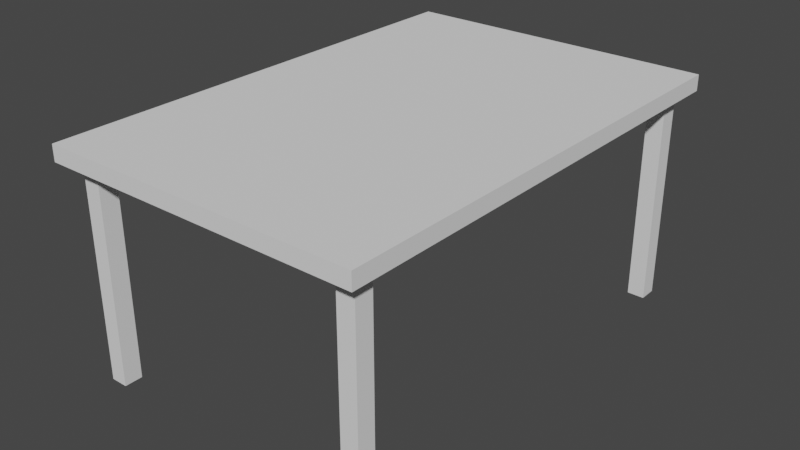 # Source: table.blend  (saved by Blender 2.90.8; exported with 4.5.12 LTS)
import bpy
from mathutils import Matrix  # noqa: F401  (used for matrix-valued properties, if any)

bpy.ops.wm.read_factory_settings(use_empty=True)
scene = bpy.context.scene
scene.name = 'Scene'

# ---- collections
col_collection = bpy.data.collections.new('Collection'); scene.collection.children.link(col_collection)

# ---- world
world_world = bpy.data.worlds.new('World'); scene.world = world_world
world_world.use_nodes = True; world_world.node_tree.nodes.clear()
_N = world_world.node_tree.nodes; _L = world_world.node_tree.links
n0 = _N.new('ShaderNodeOutputWorld'); n0.name = 'World Output'; n0.location = (300, 300)
n1 = _N.new('ShaderNodeBackground'); n1.name = 'Background'; n1.location = (10, 300)
n1.inputs[0].default_value = (0.05088, 0.05088, 0.05088, 1.0)
_L.new(n1.outputs[0], n0.inputs[0])
n0.is_active_output = True
world_world.color = (0.05088, 0.05088, 0.05088)
world_world.use_sun_shadow = False
world_world.sun_shadow_jitter_overblur = 0.0

# ---- meshes
me_cube_005 = bpy.data.meshes.new('Cube.005')
me_cube_005.from_pydata([(-1.0, -1.0, -1.0), (-1.0, -1.0, 1.0), (-1.0, 1.0, -1.0), (-1.0, 1.0, 1.0), (1.0, -1.0, -1.0), (1.0, -1.0, 1.0), (1.0, 1.0, -1.0), (1.0, 1.0, 1.0), (-1.0, 0.9293, -1.0), (-1.0, 0.8535, -1.0), (-1.0, -0.8535, -1.0), (-1.0, -0.9293, -1.0), (-1.0, -0.9293, 1.0), (-1.0, -0.8535, 1.0), (-1.0, 0.8535, 1.0), (-1.0, 0.9293, 1.0), (1.0, -0.9293, -1.0), (1.0, -0.8535, -1.0), (1.0, 0.8535, -1.0), (1.0, 0.9293, -1.0), (1.0, 0.9293, 1.0), (1.0, 0.8535, 1.0), (1.0, -0.8535, 1.0), (1.0, -0.9293, 1.0), (0.9188, 1.0, -1.0), (-0.9188, 1.0, -1.0), (-0.9188, 1.0, 1.0), (0.9188, 1.0, 1.0), (-0.9188, -1.0, -1.0), (0.9188, -1.0, -1.0), (0.9188, -1.0, 1.0), (-0.9188, -1.0, 1.0), (-0.9188, 0.9293, 1.0), (0.9188, 0.9293, 1.0), (-0.9188, 0.8535, 1.0), (0.9188, 0.8535, 1.0), (-0.9188, -0.8535, 1.0), (0.9188, -0.8535, 1.0), (-0.9188, -0.9293, 1.0), (0.9188, -0.9293, 1.0), (0.9188, 0.9293, -1.0), (-0.9188, 0.9293, -1.0), (0.9188, 0.8535, -1.0), (-0.9188, 0.8535, -1.0), (0.9188, -0.8535, -1.0), (-0.9188, -0.8535, -1.0), (0.9188, -0.9293, -1.0), (-0.9188, -0.9293, -1.0), (0.8109, 1.0, -1.0), (-0.8109, 1.0, -1.0), (-0.8109, 1.0, 1.0), (0.8109, 1.0, 1.0), (-0.8109, -1.0, -1.0), (0.8109, -1.0, -1.0), (0.8109, -1.0, 1.0), (-0.8109, -1.0, 1.0), (-0.8109, 0.9293, 1.0), (0.8109, 0.9293, 1.0), (-0.8109, 0.8535, 1.0), (0.8109, 0.8535, 1.0), (-0.8109, -0.8535, 1.0), (0.8109, -0.8535, 1.0), (-0.8109, -0.9293, 1.0), (0.8109, -0.9293, 1.0), (0.8109, 0.9293, -1.0), (-0.8109, 0.9293, -1.0), (0.8109, 0.8535, -1.0), (-0.8109, 0.8535, -1.0), (0.8109, -0.8535, -1.0), (-0.8109, -0.8535, -1.0), (0.8109, -0.9293, -1.0), (-0.8109, -0.9293, -1.0), (-0.8109, 0.9293, -27.65), (-0.9188, 0.9293, -27.65), (-0.8109, 0.8535, -27.65), (-0.9188, 0.8535, -27.65), (-0.8109, -0.8535, -27.65), (-0.9188, -0.8535, -27.65), (-0.8109, -0.9293, -27.65), (-0.9188, -0.9293, -27.65), (0.9188, -0.8535, -27.65), (0.9188, -0.9293, -27.65), (0.9188, 0.9293, -27.65), (0.9188, 0.8535, -27.65), (0.8109, 0.9293, -27.65), (0.8109, 0.8535, -27.65), (0.8109, -0.8535, -27.65), (0.8109, -0.9293, -27.65)], [], [(8, 15, 3, 2), (24, 27, 7, 6), (16, 23, 5, 4), (28, 31, 1, 0), (46, 16, 4, 29), (38, 12, 1, 31), (26, 3, 15, 32), (32, 15, 14, 34), (34, 14, 13, 36), (36, 13, 12, 38), (24, 6, 19, 40), (40, 19, 18, 42), (42, 18, 17, 44), (44, 17, 16, 46), (6, 7, 20, 19), (19, 20, 21, 18), (18, 21, 22, 17), (17, 22, 23, 16), (0, 1, 12, 11), (11, 12, 13, 10), (10, 13, 14, 9), (9, 14, 15, 8), (10, 45, 47, 11), (42, 66, 85, 83), (9, 43, 45, 10), (66, 42, 44, 68), (8, 41, 43, 9), (40, 42, 83, 82), (2, 25, 41, 8), (48, 24, 40, 64), (22, 37, 39, 23), (60, 36, 38, 62), (21, 35, 37, 22), (58, 34, 36, 60), (20, 33, 35, 21), (56, 32, 34, 58), (7, 27, 33, 20), (50, 26, 32, 56), (23, 39, 30, 5), (62, 38, 31, 55), (11, 47, 28, 0), (70, 46, 29, 53), (4, 5, 30, 29), (52, 55, 31, 28), (2, 3, 26, 25), (48, 51, 27, 24), (25, 26, 50, 49), (49, 50, 51, 48), (29, 30, 54, 53), (53, 54, 55, 52), (47, 71, 52, 28), (71, 70, 53, 52), (39, 63, 54, 30), (63, 62, 55, 54), (27, 51, 57, 33), (51, 50, 56, 57), (33, 57, 59, 35), (57, 56, 58, 59), (35, 59, 61, 37), (59, 58, 60, 61), (37, 61, 63, 39), (61, 60, 62, 63), (25, 49, 65, 41), (49, 48, 64, 65), (45, 69, 76, 77), (65, 64, 66, 67), (43, 67, 69, 45), (67, 66, 68, 69), (70, 68, 86, 87), (69, 68, 70, 71), (86, 80, 81, 87), (84, 82, 83, 85), (73, 72, 74, 75), (77, 76, 78, 79), (71, 47, 79, 78), (65, 67, 74, 72), (68, 44, 80, 86), (47, 45, 77, 79), (66, 64, 84, 85), (41, 65, 72, 73), (44, 46, 81, 80), (46, 70, 87, 81), (67, 43, 75, 74), (64, 40, 82, 84), (69, 71, 78, 76), (43, 41, 73, 75)])
_uv = me_cube_005.uv_layers.new(name='UVMap')
_uv.uv.foreach_set('vector', [0.375, 0.2, 0.625, 0.2, 0.625, 0.25, 0.375, 0.25, 0.375, 0.4167, 0.625, 0.4167, 0.625, 0.5, 0.375, 0.5, 0.375, 0.7, 0.625, 0.7, 0.625, 0.75, 0.375, 0.75, 0.375, 0.9167, 0.625, 0.9167, 0.625, 1.0, 0.375, 1.0, 0.2917, 0.7, 0.375, 0.7, 0.375, 0.75, 0.2917, 0.75, 0.7917, 0.7, 0.875, 0.7, 0.875, 0.75, 0.7917, 0.75, 0.7917, 0.5, 0.875, 0.5, 0.875, 0.55, 0.7917, 0.55, 0.7917, 0.55, 0.875, 0.55, 0.875, 0.6, 0.7917, 0.6, 0.7917, 0.6, 0.875, 0.6, 0.875, 0.65, 0.7917, 0.65, 0.7917, 0.65, 0.875, 0.65, 0.875, 0.7, 0.7917, 0.7, 0.2917, 0.5, 0.375, 0.5, 0.375, 0.55, 0.2917, 0.55, 0.2917, 0.55, 0.375, 0.55, 0.375, 0.6, 0.2917, 0.6, 0.2917, 0.6, 0.375, 0.6, 0.375, 0.65, 0.2917, 0.65, 0.2917, 0.65, 0.375, 0.65, 0.375, 0.7, 0.2917, 0.7, 0.375, 0.5, 0.625, 0.5, 0.625, 0.55, 0.375, 0.55, 0.375, 0.55, 0.625, 0.55, 0.625, 0.6, 0.375, 0.6, 0.375, 0.6, 0.625, 0.6, 0.625, 0.65, 0.375, 0.65, 0.375, 0.65, 0.625, 0.65, 0.625, 0.7, 0.375, 0.7, 0.375, 0.0, 0.625, 0.0, 0.625, 0.05, 0.375, 0.05, 0.375, 0.05, 0.625, 0.05, 0.625, 0.1, 0.375, 0.1, 0.375, 0.1, 0.625, 0.1, 0.625, 0.15, 0.375, 0.15, 0.375, 0.15, 0.625, 0.15, 0.625, 0.2, 0.375, 0.2, 0.125, 0.65, 0.2083, 0.65, 0.2083, 0.7, 0.125, 0.7, 0.2917, 0.6, 0.2639, 0.6, 0.2639, 0.6, 0.2917, 0.6, 0.125, 0.6, 0.2083, 0.6, 0.2083, 0.65, 0.125, 0.65, 0.2639, 0.6, 0.2917, 0.6, 0.2917, 0.65, 0.2639, 0.65, 0.125, 0.55, 0.2083, 0.55, 0.2083, 0.6, 0.125, 0.6, 0.2917, 0.55, 0.2917, 0.6, 0.2917, 0.6, 0.2917, 0.55, 0.125, 0.5, 0.2083, 0.5, 0.2083, 0.55, 0.125, 0.55, 0.2639, 0.5, 0.2917, 0.5, 0.2917, 0.55, 0.2639, 0.55, 0.625, 0.65, 0.7083, 0.65, 0.7083, 0.7, 0.625, 0.7, 0.7639, 0.65, 0.7917, 0.65, 0.7917, 0.7, 0.7639, 0.7, 0.625, 0.6, 0.7083, 0.6, 0.7083, 0.65, 0.625, 0.65, 0.7639, 0.6, 0.7917, 0.6, 0.7917, 0.65, 0.7639, 0.65, 0.625, 0.55, 0.7083, 0.55, 0.7083, 0.6, 0.625, 0.6, 0.7639, 0.55, 0.7917, 0.55, 0.7917, 0.6, 0.7639, 0.6, 0.625, 0.5, 0.7083, 0.5, 0.7083, 0.55, 0.625, 0.55, 0.7639, 0.5, 0.7917, 0.5, 0.7917, 0.55, 0.7639, 0.55, 0.625, 0.7, 0.7083, 0.7, 0.7083, 0.75, 0.625, 0.75, 0.7639, 0.7, 0.7917, 0.7, 0.7917, 0.75, 0.7639, 0.75, 0.125, 0.7, 0.2083, 0.7, 0.2083, 0.75, 0.125, 0.75, 0.2639, 0.7, 0.2917, 0.7, 0.2917, 0.75, 0.2639, 0.75, 0.375, 0.75, 0.625, 0.75, 0.625, 0.8333, 0.375, 0.8333, 0.375, 0.8889, 0.625, 0.8889, 0.625, 0.9167, 0.375, 0.9167, 0.375, 0.25, 0.625, 0.25, 0.625, 0.3333, 0.375, 0.3333, 0.375, 0.3889, 0.625, 0.3889, 0.625, 0.4167, 0.375, 0.4167, 0.375, 0.3333, 0.625, 0.3333, 0.625, 0.3611, 0.375, 0.3611, 0.375, 0.3611, 0.625, 0.3611, 0.625, 0.3889, 0.375, 0.3889, 0.375, 0.8333, 0.625, 0.8333, 0.625, 0.8611, 0.375, 0.8611, 0.375, 0.8611, 0.625, 0.8611, 0.625, 0.8889, 0.375, 0.8889, 0.2083, 0.7, 0.2361, 0.7, 0.2361, 0.75, 0.2083, 0.75, 0.2361, 0.7, 0.2639, 0.7, 0.2639, 0.75, 0.2361, 0.75, 0.7083, 0.7, 0.7361, 0.7, 0.7361, 0.75, 0.7083, 0.75, 0.7361, 0.7, 0.7639, 0.7, 0.7639, 0.75, 0.7361, 0.75, 0.7083, 0.5, 0.7361, 0.5, 0.7361, 0.55, 0.7083, 0.55, 0.7361, 0.5, 0.7639, 0.5, 0.7639, 0.55, 0.7361, 0.55, 0.7083, 0.55, 0.7361, 0.55, 0.7361, 0.6, 0.7083, 0.6, 0.7361, 0.55, 0.7639, 0.55, 0.7639, 0.6, 0.7361, 0.6, 0.7083, 0.6, 0.7361, 0.6, 0.7361, 0.65, 0.7083, 0.65, 0.7361, 0.6, 0.7639, 0.6, 0.7639, 0.65, 0.7361, 0.65, 0.7083, 0.65, 0.7361, 0.65, 0.7361, 0.7, 0.7083, 0.7, 0.7361, 0.65, 0.7639, 0.65, 0.7639, 0.7, 0.7361, 0.7, 0.2083, 0.5, 0.2361, 0.5, 0.2361, 0.55, 0.2083, 0.55, 0.2361, 0.5, 0.2639, 0.5, 0.2639, 0.55, 0.2361, 0.55, 0.2083, 0.65, 0.2361, 0.65, 0.2361, 0.65, 0.2083, 0.65, 0.2361, 0.55, 0.2639, 0.55, 0.2639, 0.6, 0.2361, 0.6, 0.2083, 0.6, 0.2361, 0.6, 0.2361, 0.65, 0.2083, 0.65, 0.2361, 0.6, 0.2639, 0.6, 0.2639, 0.65, 0.2361, 0.65, 0.2639, 0.7, 0.2639, 0.65, 0.2639, 0.65, 0.2639, 0.7, 0.2361, 0.65, 0.2639, 0.65, 0.2639, 0.7, 0.2361, 0.7, 0.2639, 0.65, 0.2917, 0.65, 0.2917, 0.7, 0.2639, 0.7, 0.2639, 0.55, 0.2917, 0.55, 0.2917, 0.6, 0.2639, 0.6, 0.2083, 0.55, 0.2361, 0.55, 0.2361, 0.6, 0.2083, 0.6, 0.2083, 0.65, 0.2361, 0.65, 0.2361, 0.7, 0.2083, 0.7, 0.2361, 0.7, 0.2083, 0.7, 0.2083, 0.7, 0.2361, 0.7, 0.2361, 0.55, 0.2361, 0.6, 0.2361, 0.6, 0.2361, 0.55, 0.2639, 0.65, 0.2917, 0.65, 0.2917, 0.65, 0.2639, 0.65, 0.2083, 0.7, 0.2083, 0.65, 0.2083, 0.65, 0.2083, 0.7, 0.2639, 0.6, 0.2639, 0.55, 0.2639, 0.55, 0.2639, 0.6, 0.2083, 0.55, 0.2361, 0.55, 0.2361, 0.55, 0.2083, 0.55, 0.2917, 0.65, 0.2917, 0.7, 0.2917, 0.7, 0.2917, 0.65, 0.2917, 0.7, 0.2639, 0.7, 0.2639, 0.7, 0.2917, 0.7, 0.2361, 0.6, 0.2083, 0.6, 0.2083, 0.6, 0.2361, 0.6, 0.2639, 0.55, 0.2917, 0.55, 0.2917, 0.55, 0.2639, 0.55, 0.2361, 0.65, 0.2361, 0.7, 0.2361, 0.7, 0.2361, 0.65, 0.2083, 0.6, 0.2083, 0.55, 0.2083, 0.55, 0.2083, 0.6])
me_cube_005.use_remesh_fix_poles = True
me_cube_005.use_remesh_preserve_attributes = False
me_cube_005.use_mirror_vertex_groups = False
me_cube_005.update()

# ---- objects
ob_table = bpy.data.objects.new('table', me_cube_005)

# ---- transforms, parenting, visibility, modifiers, constraints
ob_table.location = (-1.118, 0.08281, 0.02947)
ob_table.scale = (0.5, 0.75, 0.025)
ob_table.lineart.crease_threshold = 0.0

# ---- collection membership
col_collection.objects.link(ob_table)

# ---- scene / render settings (as saved in the file)
scene.frame_start = 1; scene.frame_end = 250; scene.frame_set(1)
scene.render.engine = 'BLENDER_EEVEE_NEXT'
scene.cycles.use_denoising = False
scene.cycles.samples = 128
scene.cycles.sampling_pattern = 'TABULATED_SOBOL'
scene.cycles.use_adaptive_sampling = False
scene.cycles.use_light_tree = False
scene.view_settings.view_transform = 'Filmic'
bpy.context.view_layer.update()

# ---- added for rendering (the .blend has no active camera and no usable light): camera, sun
cam_auto = bpy.data.cameras.new('AutoCamera')
cam_auto.lens = 50.0
cam_auto.sensor_width = 36.0
cam_auto.clip_end = 1000.0
ob_auto_camera = bpy.data.objects.new('AutoCamera', cam_auto)
scene.collection.objects.link(ob_auto_camera)
ob_auto_camera.location = (0.676413, -2.07092, 1.1322)
ob_auto_camera.rotation_euler = (1.09748, -7.21219e-08, 0.694738)
scene.camera = ob_auto_camera
light_auto_sun = bpy.data.lights.new('AutoSun', 'SUN')
light_auto_sun.energy = 3.0
light_auto_sun.angle = 0.0523599
ob_auto_sun = bpy.data.objects.new('AutoSun', light_auto_sun)
scene.collection.objects.link(ob_auto_sun)
ob_auto_sun.rotation_euler = (0.872665, 0.174533, 0.523599)
bpy.context.view_layer.update()
